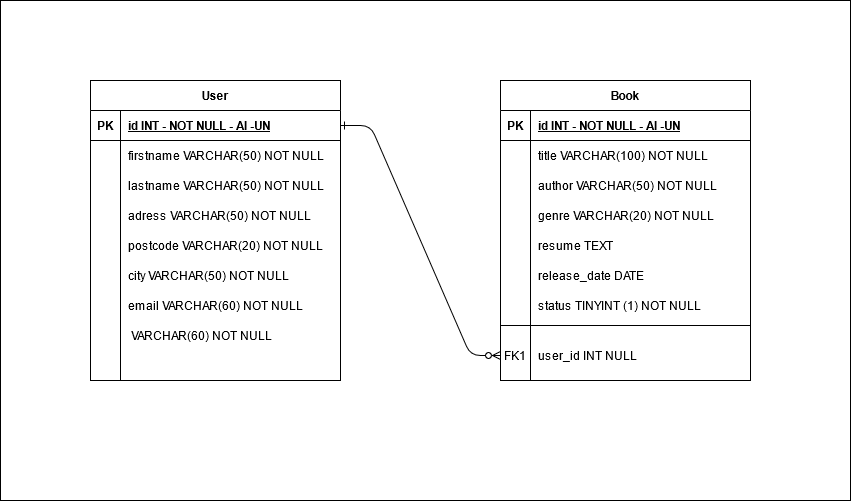

The diagram above was exported from draw.io. Its source (the exported page's mxGraphModel, read from the mxfile embedded in the PNG):
<mxGraphModel dx="2942" dy="1112" grid="1" gridSize="10" guides="1" tooltips="1" connect="1" arrows="1" fold="1" page="1" pageScale="1" pageWidth="850" pageHeight="1100" math="0" shadow="0" extFonts="Permanent Marker^https://fonts.googleapis.com/css?family=Permanent+Marker">
  <root>
    <mxCell id="0" />
    <mxCell id="1" parent="0" />
    <mxCell id="pINk76z72oIu3P0pQWaY-62" value="" style="rounded=0;whiteSpace=wrap;html=1;strokeWidth=1;" vertex="1" parent="1">
      <mxGeometry y="40" width="850" height="500" as="geometry" />
    </mxCell>
    <mxCell id="C-vyLk0tnHw3VtMMgP7b-1" value="" style="edgeStyle=entityRelationEdgeStyle;endArrow=ERzeroToMany;startArrow=ERone;endFill=1;startFill=0;" parent="1" source="C-vyLk0tnHw3VtMMgP7b-24" target="C-vyLk0tnHw3VtMMgP7b-6" edge="1">
      <mxGeometry width="100" height="100" relative="1" as="geometry">
        <mxPoint x="340" y="720" as="sourcePoint" />
        <mxPoint x="440" y="620" as="targetPoint" />
      </mxGeometry>
    </mxCell>
    <mxCell id="C-vyLk0tnHw3VtMMgP7b-2" value="Book" style="shape=table;startSize=30;container=1;collapsible=1;childLayout=tableLayout;fixedRows=1;rowLines=0;fontStyle=1;align=center;resizeLast=1;" parent="1" vertex="1">
      <mxGeometry x="500" y="120" width="250" height="300" as="geometry" />
    </mxCell>
    <mxCell id="C-vyLk0tnHw3VtMMgP7b-3" value="" style="shape=partialRectangle;collapsible=0;dropTarget=0;pointerEvents=0;fillColor=none;points=[[0,0.5],[1,0.5]];portConstraint=eastwest;top=0;left=0;right=0;bottom=1;" parent="C-vyLk0tnHw3VtMMgP7b-2" vertex="1">
      <mxGeometry y="30" width="250" height="30" as="geometry" />
    </mxCell>
    <mxCell id="C-vyLk0tnHw3VtMMgP7b-4" value="PK" style="shape=partialRectangle;overflow=hidden;connectable=0;fillColor=none;top=0;left=0;bottom=0;right=0;fontStyle=1;" parent="C-vyLk0tnHw3VtMMgP7b-3" vertex="1">
      <mxGeometry width="30" height="30" as="geometry" />
    </mxCell>
    <mxCell id="C-vyLk0tnHw3VtMMgP7b-5" value="id INT - NOT NULL - AI -UN" style="shape=partialRectangle;overflow=hidden;connectable=0;fillColor=none;top=0;left=0;bottom=0;right=0;align=left;spacingLeft=6;fontStyle=5;" parent="C-vyLk0tnHw3VtMMgP7b-3" vertex="1">
      <mxGeometry x="30" width="220" height="30" as="geometry" />
    </mxCell>
    <mxCell id="C-vyLk0tnHw3VtMMgP7b-9" value="" style="shape=partialRectangle;collapsible=0;dropTarget=0;pointerEvents=0;fillColor=none;points=[[0,0.5],[1,0.5]];portConstraint=eastwest;top=0;left=0;right=0;bottom=0;" parent="C-vyLk0tnHw3VtMMgP7b-2" vertex="1">
      <mxGeometry y="60" width="250" height="30" as="geometry" />
    </mxCell>
    <mxCell id="C-vyLk0tnHw3VtMMgP7b-10" value="" style="shape=partialRectangle;overflow=hidden;connectable=0;fillColor=none;top=0;left=0;bottom=0;right=0;" parent="C-vyLk0tnHw3VtMMgP7b-9" vertex="1">
      <mxGeometry width="30" height="30" as="geometry" />
    </mxCell>
    <mxCell id="C-vyLk0tnHw3VtMMgP7b-11" value="title VARCHAR(100) NOT NULL" style="shape=partialRectangle;overflow=hidden;connectable=0;fillColor=none;top=0;left=0;bottom=0;right=0;align=left;spacingLeft=6;" parent="C-vyLk0tnHw3VtMMgP7b-9" vertex="1">
      <mxGeometry x="30" width="220" height="30" as="geometry" />
    </mxCell>
    <mxCell id="pINk76z72oIu3P0pQWaY-41" value="" style="shape=partialRectangle;collapsible=0;dropTarget=0;pointerEvents=0;fillColor=none;points=[[0,0.5],[1,0.5]];portConstraint=eastwest;top=0;left=0;right=0;bottom=0;" vertex="1" parent="C-vyLk0tnHw3VtMMgP7b-2">
      <mxGeometry y="90" width="250" height="30" as="geometry" />
    </mxCell>
    <mxCell id="pINk76z72oIu3P0pQWaY-42" value="" style="shape=partialRectangle;overflow=hidden;connectable=0;fillColor=none;top=0;left=0;bottom=0;right=0;" vertex="1" parent="pINk76z72oIu3P0pQWaY-41">
      <mxGeometry width="30" height="30" as="geometry" />
    </mxCell>
    <mxCell id="pINk76z72oIu3P0pQWaY-43" value="author VARCHAR(50) NOT NULL" style="shape=partialRectangle;overflow=hidden;connectable=0;fillColor=none;top=0;left=0;bottom=0;right=0;align=left;spacingLeft=6;" vertex="1" parent="pINk76z72oIu3P0pQWaY-41">
      <mxGeometry x="30" width="220" height="30" as="geometry" />
    </mxCell>
    <mxCell id="pINk76z72oIu3P0pQWaY-44" value="" style="shape=partialRectangle;collapsible=0;dropTarget=0;pointerEvents=0;fillColor=none;points=[[0,0.5],[1,0.5]];portConstraint=eastwest;top=0;left=0;right=0;bottom=0;" vertex="1" parent="C-vyLk0tnHw3VtMMgP7b-2">
      <mxGeometry y="120" width="250" height="30" as="geometry" />
    </mxCell>
    <mxCell id="pINk76z72oIu3P0pQWaY-45" value="" style="shape=partialRectangle;overflow=hidden;connectable=0;fillColor=none;top=0;left=0;bottom=0;right=0;" vertex="1" parent="pINk76z72oIu3P0pQWaY-44">
      <mxGeometry width="30" height="30" as="geometry" />
    </mxCell>
    <mxCell id="pINk76z72oIu3P0pQWaY-46" value="genre VARCHAR(20) NOT NULL" style="shape=partialRectangle;overflow=hidden;connectable=0;fillColor=none;top=0;left=0;bottom=0;right=0;align=left;spacingLeft=6;" vertex="1" parent="pINk76z72oIu3P0pQWaY-44">
      <mxGeometry x="30" width="220" height="30" as="geometry" />
    </mxCell>
    <mxCell id="pINk76z72oIu3P0pQWaY-47" value="" style="shape=partialRectangle;collapsible=0;dropTarget=0;pointerEvents=0;fillColor=none;points=[[0,0.5],[1,0.5]];portConstraint=eastwest;top=0;left=0;right=0;bottom=0;" vertex="1" parent="C-vyLk0tnHw3VtMMgP7b-2">
      <mxGeometry y="150" width="250" height="30" as="geometry" />
    </mxCell>
    <mxCell id="pINk76z72oIu3P0pQWaY-48" value="" style="shape=partialRectangle;overflow=hidden;connectable=0;fillColor=none;top=0;left=0;bottom=0;right=0;" vertex="1" parent="pINk76z72oIu3P0pQWaY-47">
      <mxGeometry width="30" height="30" as="geometry" />
    </mxCell>
    <mxCell id="pINk76z72oIu3P0pQWaY-49" value="resume TEXT" style="shape=partialRectangle;overflow=hidden;connectable=0;fillColor=none;top=0;left=0;bottom=0;right=0;align=left;spacingLeft=6;" vertex="1" parent="pINk76z72oIu3P0pQWaY-47">
      <mxGeometry x="30" width="220" height="30" as="geometry" />
    </mxCell>
    <mxCell id="pINk76z72oIu3P0pQWaY-51" value="" style="shape=partialRectangle;collapsible=0;dropTarget=0;pointerEvents=0;fillColor=none;points=[[0,0.5],[1,0.5]];portConstraint=eastwest;top=0;left=0;right=0;bottom=0;" vertex="1" parent="C-vyLk0tnHw3VtMMgP7b-2">
      <mxGeometry y="180" width="250" height="30" as="geometry" />
    </mxCell>
    <mxCell id="pINk76z72oIu3P0pQWaY-52" value="" style="shape=partialRectangle;overflow=hidden;connectable=0;fillColor=none;top=0;left=0;bottom=0;right=0;" vertex="1" parent="pINk76z72oIu3P0pQWaY-51">
      <mxGeometry width="30" height="30" as="geometry" />
    </mxCell>
    <mxCell id="pINk76z72oIu3P0pQWaY-53" value="release_date DATE" style="shape=partialRectangle;overflow=hidden;connectable=0;fillColor=none;top=0;left=0;bottom=0;right=0;align=left;spacingLeft=6;" vertex="1" parent="pINk76z72oIu3P0pQWaY-51">
      <mxGeometry x="30" width="220" height="30" as="geometry" />
    </mxCell>
    <mxCell id="pINk76z72oIu3P0pQWaY-54" value="" style="shape=partialRectangle;collapsible=0;dropTarget=0;pointerEvents=0;fillColor=none;points=[[0,0.5],[1,0.5]];portConstraint=eastwest;top=0;left=0;right=0;bottom=0;" vertex="1" parent="C-vyLk0tnHw3VtMMgP7b-2">
      <mxGeometry y="210" width="250" height="30" as="geometry" />
    </mxCell>
    <mxCell id="pINk76z72oIu3P0pQWaY-55" value="" style="shape=partialRectangle;overflow=hidden;connectable=0;fillColor=none;top=0;left=0;bottom=0;right=0;" vertex="1" parent="pINk76z72oIu3P0pQWaY-54">
      <mxGeometry width="30" height="30" as="geometry" />
    </mxCell>
    <mxCell id="pINk76z72oIu3P0pQWaY-56" value="status TINYINT (1) NOT NULL" style="shape=partialRectangle;overflow=hidden;connectable=0;fillColor=none;top=0;left=0;bottom=0;right=0;align=left;spacingLeft=6;" vertex="1" parent="pINk76z72oIu3P0pQWaY-54">
      <mxGeometry x="30" width="220" height="30" as="geometry" />
    </mxCell>
    <mxCell id="pINk76z72oIu3P0pQWaY-57" value="" style="shape=partialRectangle;collapsible=0;dropTarget=0;pointerEvents=0;fillColor=none;points=[[0,0.5],[1,0.5]];portConstraint=eastwest;top=0;left=0;right=0;bottom=0;" vertex="1" parent="C-vyLk0tnHw3VtMMgP7b-2">
      <mxGeometry y="240" width="250" height="20" as="geometry" />
    </mxCell>
    <mxCell id="pINk76z72oIu3P0pQWaY-58" value="" style="shape=partialRectangle;overflow=hidden;connectable=0;fillColor=none;top=0;left=0;bottom=0;right=0;" vertex="1" parent="pINk76z72oIu3P0pQWaY-57">
      <mxGeometry width="30" height="20" as="geometry" />
    </mxCell>
    <mxCell id="pINk76z72oIu3P0pQWaY-59" value="" style="shape=partialRectangle;overflow=hidden;connectable=0;fillColor=none;top=0;left=0;bottom=0;right=0;align=left;spacingLeft=6;" vertex="1" parent="pINk76z72oIu3P0pQWaY-57">
      <mxGeometry x="30" width="220" height="20" as="geometry" />
    </mxCell>
    <mxCell id="C-vyLk0tnHw3VtMMgP7b-6" value="" style="shape=partialRectangle;collapsible=0;dropTarget=0;pointerEvents=0;fillColor=none;points=[[0,0.5],[1,0.5]];portConstraint=eastwest;top=0;left=0;right=0;bottom=0;" parent="C-vyLk0tnHw3VtMMgP7b-2" vertex="1">
      <mxGeometry y="260" width="250" height="30" as="geometry" />
    </mxCell>
    <mxCell id="C-vyLk0tnHw3VtMMgP7b-7" value="FK1" style="shape=partialRectangle;overflow=hidden;connectable=0;fillColor=none;top=0;left=0;bottom=0;right=0;" parent="C-vyLk0tnHw3VtMMgP7b-6" vertex="1">
      <mxGeometry width="30" height="30" as="geometry" />
    </mxCell>
    <mxCell id="C-vyLk0tnHw3VtMMgP7b-8" value="user_id INT NULL" style="shape=partialRectangle;overflow=hidden;connectable=0;fillColor=none;top=0;left=0;bottom=0;right=0;align=left;spacingLeft=6;" parent="C-vyLk0tnHw3VtMMgP7b-6" vertex="1">
      <mxGeometry x="30" width="220" height="30" as="geometry" />
    </mxCell>
    <mxCell id="C-vyLk0tnHw3VtMMgP7b-23" value="User" style="shape=table;startSize=30;container=1;collapsible=1;childLayout=tableLayout;fixedRows=1;rowLines=0;fontStyle=1;align=center;resizeLast=1;" parent="1" vertex="1">
      <mxGeometry x="90" y="120" width="250" height="300" as="geometry" />
    </mxCell>
    <mxCell id="C-vyLk0tnHw3VtMMgP7b-24" value="" style="shape=partialRectangle;collapsible=0;dropTarget=0;pointerEvents=0;fillColor=none;points=[[0,0.5],[1,0.5]];portConstraint=eastwest;top=0;left=0;right=0;bottom=1;" parent="C-vyLk0tnHw3VtMMgP7b-23" vertex="1">
      <mxGeometry y="30" width="250" height="30" as="geometry" />
    </mxCell>
    <mxCell id="C-vyLk0tnHw3VtMMgP7b-25" value="PK" style="shape=partialRectangle;overflow=hidden;connectable=0;fillColor=none;top=0;left=0;bottom=0;right=0;fontStyle=1;" parent="C-vyLk0tnHw3VtMMgP7b-24" vertex="1">
      <mxGeometry width="30" height="30" as="geometry" />
    </mxCell>
    <mxCell id="C-vyLk0tnHw3VtMMgP7b-26" value="id INT - NOT NULL - AI -UN" style="shape=partialRectangle;overflow=hidden;connectable=0;fillColor=none;top=0;left=0;bottom=0;right=0;align=left;spacingLeft=6;fontStyle=5;" parent="C-vyLk0tnHw3VtMMgP7b-24" vertex="1">
      <mxGeometry x="30" width="220" height="30" as="geometry" />
    </mxCell>
    <mxCell id="C-vyLk0tnHw3VtMMgP7b-27" value="" style="shape=partialRectangle;collapsible=0;dropTarget=0;pointerEvents=0;fillColor=none;points=[[0,0.5],[1,0.5]];portConstraint=eastwest;top=0;left=0;right=0;bottom=0;" parent="C-vyLk0tnHw3VtMMgP7b-23" vertex="1">
      <mxGeometry y="60" width="250" height="30" as="geometry" />
    </mxCell>
    <mxCell id="C-vyLk0tnHw3VtMMgP7b-28" value="" style="shape=partialRectangle;overflow=hidden;connectable=0;fillColor=none;top=0;left=0;bottom=0;right=0;" parent="C-vyLk0tnHw3VtMMgP7b-27" vertex="1">
      <mxGeometry width="30" height="30" as="geometry" />
    </mxCell>
    <mxCell id="C-vyLk0tnHw3VtMMgP7b-29" value="firstname VARCHAR(50) NOT NULL" style="shape=partialRectangle;overflow=hidden;connectable=0;fillColor=none;top=0;left=0;bottom=0;right=0;align=left;spacingLeft=6;" parent="C-vyLk0tnHw3VtMMgP7b-27" vertex="1">
      <mxGeometry x="30" width="220" height="30" as="geometry" />
    </mxCell>
    <mxCell id="pINk76z72oIu3P0pQWaY-13" value="" style="shape=partialRectangle;collapsible=0;dropTarget=0;pointerEvents=0;fillColor=none;points=[[0,0.5],[1,0.5]];portConstraint=eastwest;top=0;left=0;right=0;bottom=0;" vertex="1" parent="C-vyLk0tnHw3VtMMgP7b-23">
      <mxGeometry y="90" width="250" height="30" as="geometry" />
    </mxCell>
    <mxCell id="pINk76z72oIu3P0pQWaY-14" value="" style="shape=partialRectangle;overflow=hidden;connectable=0;fillColor=none;top=0;left=0;bottom=0;right=0;" vertex="1" parent="pINk76z72oIu3P0pQWaY-13">
      <mxGeometry width="30" height="30" as="geometry" />
    </mxCell>
    <mxCell id="pINk76z72oIu3P0pQWaY-15" value="lastname VARCHAR(50) NOT NULL" style="shape=partialRectangle;overflow=hidden;connectable=0;fillColor=none;top=0;left=0;bottom=0;right=0;align=left;spacingLeft=6;" vertex="1" parent="pINk76z72oIu3P0pQWaY-13">
      <mxGeometry x="30" width="220" height="30" as="geometry" />
    </mxCell>
    <mxCell id="pINk76z72oIu3P0pQWaY-22" value="" style="shape=partialRectangle;collapsible=0;dropTarget=0;pointerEvents=0;fillColor=none;points=[[0,0.5],[1,0.5]];portConstraint=eastwest;top=0;left=0;right=0;bottom=0;" vertex="1" parent="C-vyLk0tnHw3VtMMgP7b-23">
      <mxGeometry y="120" width="250" height="30" as="geometry" />
    </mxCell>
    <mxCell id="pINk76z72oIu3P0pQWaY-23" value="" style="shape=partialRectangle;overflow=hidden;connectable=0;fillColor=none;top=0;left=0;bottom=0;right=0;" vertex="1" parent="pINk76z72oIu3P0pQWaY-22">
      <mxGeometry width="30" height="30" as="geometry" />
    </mxCell>
    <mxCell id="pINk76z72oIu3P0pQWaY-24" value="adress VARCHAR(50) NOT NULL" style="shape=partialRectangle;overflow=hidden;connectable=0;fillColor=none;top=0;left=0;bottom=0;right=0;align=left;spacingLeft=6;" vertex="1" parent="pINk76z72oIu3P0pQWaY-22">
      <mxGeometry x="30" width="220" height="30" as="geometry" />
    </mxCell>
    <mxCell id="pINk76z72oIu3P0pQWaY-25" value="" style="shape=partialRectangle;collapsible=0;dropTarget=0;pointerEvents=0;fillColor=none;points=[[0,0.5],[1,0.5]];portConstraint=eastwest;top=0;left=0;right=0;bottom=0;" vertex="1" parent="C-vyLk0tnHw3VtMMgP7b-23">
      <mxGeometry y="150" width="250" height="30" as="geometry" />
    </mxCell>
    <mxCell id="pINk76z72oIu3P0pQWaY-26" value="" style="shape=partialRectangle;overflow=hidden;connectable=0;fillColor=none;top=0;left=0;bottom=0;right=0;" vertex="1" parent="pINk76z72oIu3P0pQWaY-25">
      <mxGeometry width="30" height="30" as="geometry" />
    </mxCell>
    <mxCell id="pINk76z72oIu3P0pQWaY-27" value="postcode VARCHAR(20) NOT NULL" style="shape=partialRectangle;overflow=hidden;connectable=0;fillColor=none;top=0;left=0;bottom=0;right=0;align=left;spacingLeft=6;" vertex="1" parent="pINk76z72oIu3P0pQWaY-25">
      <mxGeometry x="30" width="220" height="30" as="geometry" />
    </mxCell>
    <mxCell id="pINk76z72oIu3P0pQWaY-31" value="" style="shape=partialRectangle;collapsible=0;dropTarget=0;pointerEvents=0;fillColor=none;points=[[0,0.5],[1,0.5]];portConstraint=eastwest;top=0;left=0;right=0;bottom=0;" vertex="1" parent="C-vyLk0tnHw3VtMMgP7b-23">
      <mxGeometry y="180" width="250" height="30" as="geometry" />
    </mxCell>
    <mxCell id="pINk76z72oIu3P0pQWaY-32" value="" style="shape=partialRectangle;overflow=hidden;connectable=0;fillColor=none;top=0;left=0;bottom=0;right=0;" vertex="1" parent="pINk76z72oIu3P0pQWaY-31">
      <mxGeometry width="30" height="30" as="geometry" />
    </mxCell>
    <mxCell id="pINk76z72oIu3P0pQWaY-33" value="city VARCHAR(50) NOT NULL" style="shape=partialRectangle;overflow=hidden;connectable=0;fillColor=none;top=0;left=0;bottom=0;right=0;align=left;spacingLeft=6;" vertex="1" parent="pINk76z72oIu3P0pQWaY-31">
      <mxGeometry x="30" width="220" height="30" as="geometry" />
    </mxCell>
    <mxCell id="pINk76z72oIu3P0pQWaY-34" value="" style="shape=partialRectangle;collapsible=0;dropTarget=0;pointerEvents=0;fillColor=none;points=[[0,0.5],[1,0.5]];portConstraint=eastwest;top=0;left=0;right=0;bottom=0;" vertex="1" parent="C-vyLk0tnHw3VtMMgP7b-23">
      <mxGeometry y="210" width="250" height="30" as="geometry" />
    </mxCell>
    <mxCell id="pINk76z72oIu3P0pQWaY-35" value="" style="shape=partialRectangle;overflow=hidden;connectable=0;fillColor=none;top=0;left=0;bottom=0;right=0;" vertex="1" parent="pINk76z72oIu3P0pQWaY-34">
      <mxGeometry width="30" height="30" as="geometry" />
    </mxCell>
    <mxCell id="pINk76z72oIu3P0pQWaY-36" value="email VARCHAR(60) NOT NULL" style="shape=partialRectangle;overflow=hidden;connectable=0;fillColor=none;top=0;left=0;bottom=0;right=0;align=left;spacingLeft=6;" vertex="1" parent="pINk76z72oIu3P0pQWaY-34">
      <mxGeometry x="30" width="220" height="30" as="geometry" />
    </mxCell>
    <mxCell id="pINk76z72oIu3P0pQWaY-37" value="" style="shape=partialRectangle;collapsible=0;dropTarget=0;pointerEvents=0;fillColor=none;points=[[0,0.5],[1,0.5]];portConstraint=eastwest;top=0;left=0;right=0;bottom=0;" vertex="1" parent="C-vyLk0tnHw3VtMMgP7b-23">
      <mxGeometry y="240" width="250" height="30" as="geometry" />
    </mxCell>
    <mxCell id="pINk76z72oIu3P0pQWaY-38" value="" style="shape=partialRectangle;overflow=hidden;connectable=0;fillColor=none;top=0;left=0;bottom=0;right=0;" vertex="1" parent="pINk76z72oIu3P0pQWaY-37">
      <mxGeometry width="30" height="30" as="geometry" />
    </mxCell>
    <mxCell id="pINk76z72oIu3P0pQWaY-39" value=" VARCHAR(60) NOT NULL" style="shape=partialRectangle;overflow=hidden;connectable=0;fillColor=none;top=0;left=0;bottom=0;right=0;align=left;spacingLeft=6;" vertex="1" parent="pINk76z72oIu3P0pQWaY-37">
      <mxGeometry x="30" width="220" height="30" as="geometry" />
    </mxCell>
    <mxCell id="pINk76z72oIu3P0pQWaY-50" value="" style="line;strokeWidth=1;html=1;" vertex="1" parent="1">
      <mxGeometry x="500" y="360" width="250" height="10" as="geometry" />
    </mxCell>
  </root>
</mxGraphModel>